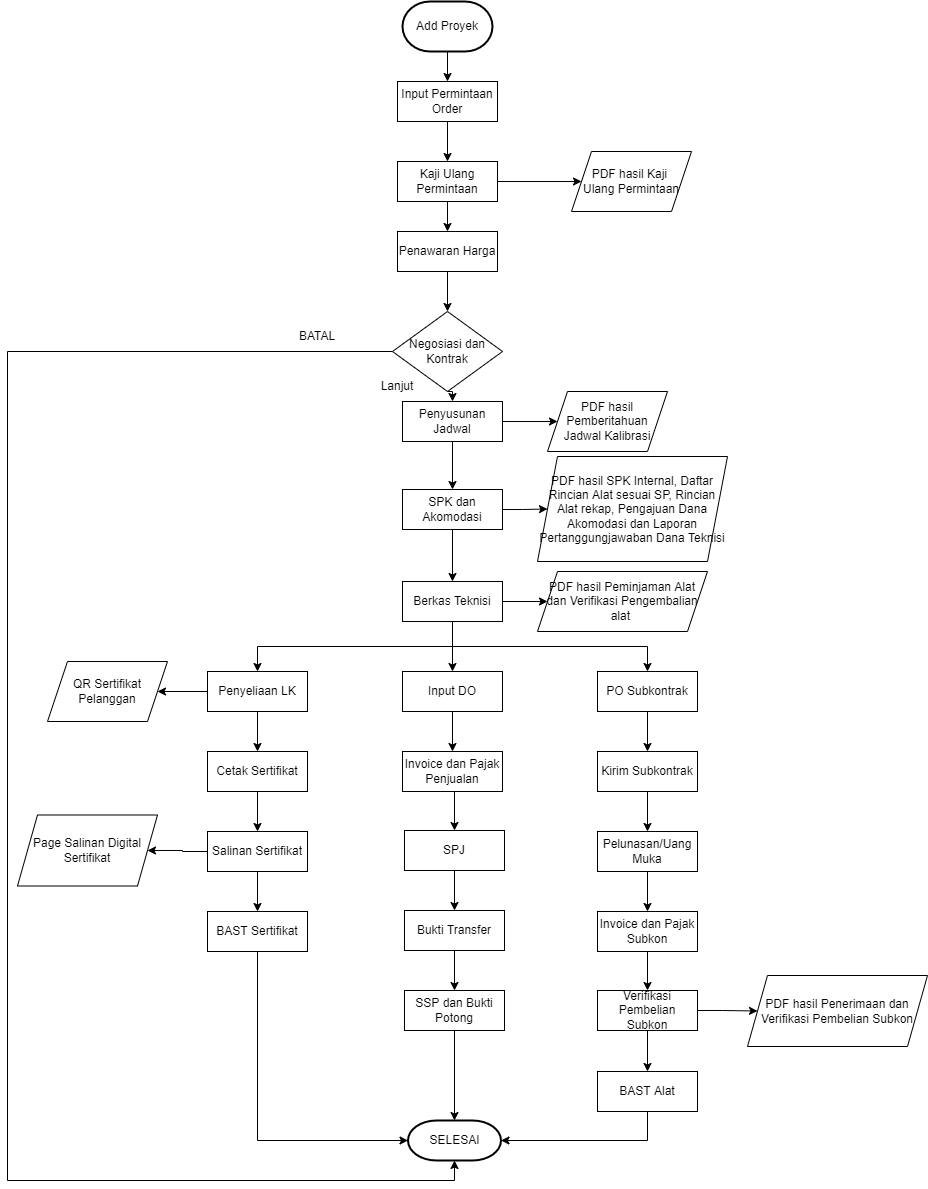

The diagram above was exported from draw.io. Its source (the exported page's mxGraphModel, read from the mxfile embedded in the PNG):
<mxGraphModel dx="1022" dy="460" grid="1" gridSize="10" guides="1" tooltips="1" connect="1" arrows="1" fold="1" page="1" pageScale="1" pageWidth="1000" pageHeight="1400" math="0" shadow="0">
  <root>
    <mxCell id="WIyWlLk6GJQsqaUBKTNV-0" />
    <mxCell id="WIyWlLk6GJQsqaUBKTNV-1" parent="WIyWlLk6GJQsqaUBKTNV-0" />
    <mxCell id="q3JwJ5TW4xhkIGmdU_hO-9" style="edgeStyle=orthogonalEdgeStyle;rounded=0;orthogonalLoop=1;jettySize=auto;html=1;exitX=0.5;exitY=1;exitDx=0;exitDy=0;entryX=0.5;entryY=0;entryDx=0;entryDy=0;" parent="WIyWlLk6GJQsqaUBKTNV-1" source="q3JwJ5TW4xhkIGmdU_hO-1" target="q3JwJ5TW4xhkIGmdU_hO-3" edge="1">
      <mxGeometry relative="1" as="geometry" />
    </mxCell>
    <mxCell id="q3JwJ5TW4xhkIGmdU_hO-1" value="Input Permintaan Order" style="rounded=0;whiteSpace=wrap;html=1;" parent="WIyWlLk6GJQsqaUBKTNV-1" vertex="1">
      <mxGeometry x="400" y="150" width="100" height="40" as="geometry" />
    </mxCell>
    <mxCell id="q3JwJ5TW4xhkIGmdU_hO-8" style="edgeStyle=orthogonalEdgeStyle;rounded=0;orthogonalLoop=1;jettySize=auto;html=1;exitX=0.5;exitY=1;exitDx=0;exitDy=0;exitPerimeter=0;entryX=0.5;entryY=0;entryDx=0;entryDy=0;" parent="WIyWlLk6GJQsqaUBKTNV-1" source="q3JwJ5TW4xhkIGmdU_hO-2" target="q3JwJ5TW4xhkIGmdU_hO-1" edge="1">
      <mxGeometry relative="1" as="geometry" />
    </mxCell>
    <mxCell id="q3JwJ5TW4xhkIGmdU_hO-2" value="Add Proyek" style="strokeWidth=2;html=1;shape=mxgraph.flowchart.terminator;whiteSpace=wrap;" parent="WIyWlLk6GJQsqaUBKTNV-1" vertex="1">
      <mxGeometry x="405" y="70" width="90" height="50" as="geometry" />
    </mxCell>
    <mxCell id="q3JwJ5TW4xhkIGmdU_hO-7" style="edgeStyle=orthogonalEdgeStyle;rounded=0;orthogonalLoop=1;jettySize=auto;html=1;exitX=1;exitY=0.5;exitDx=0;exitDy=0;entryX=0;entryY=0.5;entryDx=0;entryDy=0;" parent="WIyWlLk6GJQsqaUBKTNV-1" source="q3JwJ5TW4xhkIGmdU_hO-3" target="q3JwJ5TW4xhkIGmdU_hO-6" edge="1">
      <mxGeometry relative="1" as="geometry" />
    </mxCell>
    <mxCell id="q3JwJ5TW4xhkIGmdU_hO-42" style="edgeStyle=orthogonalEdgeStyle;rounded=0;orthogonalLoop=1;jettySize=auto;html=1;exitX=0.5;exitY=1;exitDx=0;exitDy=0;entryX=0.5;entryY=0;entryDx=0;entryDy=0;" parent="WIyWlLk6GJQsqaUBKTNV-1" source="q3JwJ5TW4xhkIGmdU_hO-3" target="q3JwJ5TW4xhkIGmdU_hO-10" edge="1">
      <mxGeometry relative="1" as="geometry" />
    </mxCell>
    <mxCell id="q3JwJ5TW4xhkIGmdU_hO-3" value="Kaji Ulang Permintaan" style="rounded=0;whiteSpace=wrap;html=1;" parent="WIyWlLk6GJQsqaUBKTNV-1" vertex="1">
      <mxGeometry x="400" y="230" width="100" height="40" as="geometry" />
    </mxCell>
    <mxCell id="q3JwJ5TW4xhkIGmdU_hO-6" value="PDF hasil Kaji &lt;br&gt;Ulang Permintaan" style="shape=parallelogram;perimeter=parallelogramPerimeter;whiteSpace=wrap;html=1;fixedSize=1;" parent="WIyWlLk6GJQsqaUBKTNV-1" vertex="1">
      <mxGeometry x="574" y="220" width="120" height="60" as="geometry" />
    </mxCell>
    <mxCell id="q3JwJ5TW4xhkIGmdU_hO-43" style="edgeStyle=orthogonalEdgeStyle;rounded=0;orthogonalLoop=1;jettySize=auto;html=1;exitX=0.5;exitY=1;exitDx=0;exitDy=0;entryX=0.5;entryY=0;entryDx=0;entryDy=0;" parent="WIyWlLk6GJQsqaUBKTNV-1" source="q3JwJ5TW4xhkIGmdU_hO-10" target="q3JwJ5TW4xhkIGmdU_hO-11" edge="1">
      <mxGeometry relative="1" as="geometry" />
    </mxCell>
    <mxCell id="q3JwJ5TW4xhkIGmdU_hO-10" value="Penawaran Harga" style="rounded=0;whiteSpace=wrap;html=1;" parent="WIyWlLk6GJQsqaUBKTNV-1" vertex="1">
      <mxGeometry x="400" y="300" width="100" height="40" as="geometry" />
    </mxCell>
    <mxCell id="q3JwJ5TW4xhkIGmdU_hO-47" style="edgeStyle=orthogonalEdgeStyle;rounded=0;orthogonalLoop=1;jettySize=auto;html=1;exitX=0.5;exitY=1;exitDx=0;exitDy=0;entryX=0.5;entryY=0;entryDx=0;entryDy=0;" parent="WIyWlLk6GJQsqaUBKTNV-1" source="q3JwJ5TW4xhkIGmdU_hO-11" target="q3JwJ5TW4xhkIGmdU_hO-12" edge="1">
      <mxGeometry relative="1" as="geometry" />
    </mxCell>
    <mxCell id="q3JwJ5TW4xhkIGmdU_hO-51" style="edgeStyle=orthogonalEdgeStyle;rounded=0;orthogonalLoop=1;jettySize=auto;html=1;exitX=0;exitY=0.5;exitDx=0;exitDy=0;entryX=0.5;entryY=1;entryDx=0;entryDy=0;entryPerimeter=0;" parent="WIyWlLk6GJQsqaUBKTNV-1" source="q3JwJ5TW4xhkIGmdU_hO-11" target="q3JwJ5TW4xhkIGmdU_hO-67" edge="1">
      <mxGeometry relative="1" as="geometry">
        <Array as="points">
          <mxPoint x="10" y="420" />
          <mxPoint x="10" y="1249" />
          <mxPoint x="457" y="1249" />
        </Array>
      </mxGeometry>
    </mxCell>
    <mxCell id="q3JwJ5TW4xhkIGmdU_hO-11" value="Negosiasi dan Kontrak" style="rhombus;whiteSpace=wrap;html=1;" parent="WIyWlLk6GJQsqaUBKTNV-1" vertex="1">
      <mxGeometry x="395" y="380" width="110" height="80" as="geometry" />
    </mxCell>
    <mxCell id="q3JwJ5TW4xhkIGmdU_hO-45" style="edgeStyle=orthogonalEdgeStyle;rounded=0;orthogonalLoop=1;jettySize=auto;html=1;exitX=1;exitY=0.5;exitDx=0;exitDy=0;entryX=0;entryY=0.5;entryDx=0;entryDy=0;" parent="WIyWlLk6GJQsqaUBKTNV-1" source="q3JwJ5TW4xhkIGmdU_hO-12" target="q3JwJ5TW4xhkIGmdU_hO-13" edge="1">
      <mxGeometry relative="1" as="geometry" />
    </mxCell>
    <mxCell id="q3JwJ5TW4xhkIGmdU_hO-48" style="edgeStyle=orthogonalEdgeStyle;rounded=0;orthogonalLoop=1;jettySize=auto;html=1;exitX=0.5;exitY=1;exitDx=0;exitDy=0;entryX=0.5;entryY=0;entryDx=0;entryDy=0;" parent="WIyWlLk6GJQsqaUBKTNV-1" source="q3JwJ5TW4xhkIGmdU_hO-12" target="q3JwJ5TW4xhkIGmdU_hO-14" edge="1">
      <mxGeometry relative="1" as="geometry" />
    </mxCell>
    <mxCell id="q3JwJ5TW4xhkIGmdU_hO-12" value="Penyusunan Jadwal" style="rounded=0;whiteSpace=wrap;html=1;" parent="WIyWlLk6GJQsqaUBKTNV-1" vertex="1">
      <mxGeometry x="405" y="470" width="100" height="40" as="geometry" />
    </mxCell>
    <mxCell id="q3JwJ5TW4xhkIGmdU_hO-13" value="PDF hasil Pemberitahuan Jadwal Kalibrasi" style="shape=parallelogram;perimeter=parallelogramPerimeter;whiteSpace=wrap;html=1;fixedSize=1;" parent="WIyWlLk6GJQsqaUBKTNV-1" vertex="1">
      <mxGeometry x="550" y="460" width="120" height="60" as="geometry" />
    </mxCell>
    <mxCell id="q3JwJ5TW4xhkIGmdU_hO-16" style="edgeStyle=orthogonalEdgeStyle;rounded=0;orthogonalLoop=1;jettySize=auto;html=1;exitX=1;exitY=0.5;exitDx=0;exitDy=0;entryX=0;entryY=0.5;entryDx=0;entryDy=0;" parent="WIyWlLk6GJQsqaUBKTNV-1" source="q3JwJ5TW4xhkIGmdU_hO-14" target="q3JwJ5TW4xhkIGmdU_hO-15" edge="1">
      <mxGeometry relative="1" as="geometry" />
    </mxCell>
    <mxCell id="q3JwJ5TW4xhkIGmdU_hO-49" style="edgeStyle=orthogonalEdgeStyle;rounded=0;orthogonalLoop=1;jettySize=auto;html=1;exitX=0.5;exitY=1;exitDx=0;exitDy=0;entryX=0.5;entryY=0;entryDx=0;entryDy=0;" parent="WIyWlLk6GJQsqaUBKTNV-1" source="q3JwJ5TW4xhkIGmdU_hO-14" target="q3JwJ5TW4xhkIGmdU_hO-17" edge="1">
      <mxGeometry relative="1" as="geometry" />
    </mxCell>
    <mxCell id="q3JwJ5TW4xhkIGmdU_hO-14" value="SPK dan Akomodasi" style="rounded=0;whiteSpace=wrap;html=1;" parent="WIyWlLk6GJQsqaUBKTNV-1" vertex="1">
      <mxGeometry x="405" y="558" width="100" height="40" as="geometry" />
    </mxCell>
    <mxCell id="q3JwJ5TW4xhkIGmdU_hO-15" value="PDF hasil SPK Internal, Daftar Rincian Alat sesuai SP, Rincian Alat rekap, Pengajuan Dana Akomodasi dan Laporan Pertanggungjawaban Dana Teknisi" style="shape=parallelogram;perimeter=parallelogramPerimeter;whiteSpace=wrap;html=1;fixedSize=1;" parent="WIyWlLk6GJQsqaUBKTNV-1" vertex="1">
      <mxGeometry x="540" y="525" width="190" height="105" as="geometry" />
    </mxCell>
    <mxCell id="q3JwJ5TW4xhkIGmdU_hO-24" style="edgeStyle=orthogonalEdgeStyle;rounded=0;orthogonalLoop=1;jettySize=auto;html=1;exitX=0.5;exitY=1;exitDx=0;exitDy=0;entryX=0.5;entryY=0;entryDx=0;entryDy=0;" parent="WIyWlLk6GJQsqaUBKTNV-1" source="q3JwJ5TW4xhkIGmdU_hO-17" target="q3JwJ5TW4xhkIGmdU_hO-20" edge="1">
      <mxGeometry relative="1" as="geometry" />
    </mxCell>
    <mxCell id="q3JwJ5TW4xhkIGmdU_hO-25" style="edgeStyle=orthogonalEdgeStyle;rounded=0;orthogonalLoop=1;jettySize=auto;html=1;exitX=0.5;exitY=1;exitDx=0;exitDy=0;entryX=0.5;entryY=0;entryDx=0;entryDy=0;" parent="WIyWlLk6GJQsqaUBKTNV-1" source="q3JwJ5TW4xhkIGmdU_hO-17" target="q3JwJ5TW4xhkIGmdU_hO-21" edge="1">
      <mxGeometry relative="1" as="geometry" />
    </mxCell>
    <mxCell id="q3JwJ5TW4xhkIGmdU_hO-26" style="edgeStyle=orthogonalEdgeStyle;rounded=0;orthogonalLoop=1;jettySize=auto;html=1;exitX=0.5;exitY=1;exitDx=0;exitDy=0;entryX=0.5;entryY=0;entryDx=0;entryDy=0;" parent="WIyWlLk6GJQsqaUBKTNV-1" source="q3JwJ5TW4xhkIGmdU_hO-17" target="q3JwJ5TW4xhkIGmdU_hO-19" edge="1">
      <mxGeometry relative="1" as="geometry" />
    </mxCell>
    <mxCell id="q3JwJ5TW4xhkIGmdU_hO-28" style="edgeStyle=orthogonalEdgeStyle;rounded=0;orthogonalLoop=1;jettySize=auto;html=1;exitX=1;exitY=0.5;exitDx=0;exitDy=0;entryX=0;entryY=0.5;entryDx=0;entryDy=0;" parent="WIyWlLk6GJQsqaUBKTNV-1" source="q3JwJ5TW4xhkIGmdU_hO-17" target="q3JwJ5TW4xhkIGmdU_hO-18" edge="1">
      <mxGeometry relative="1" as="geometry" />
    </mxCell>
    <mxCell id="q3JwJ5TW4xhkIGmdU_hO-17" value="Berkas Teknisi" style="rounded=0;whiteSpace=wrap;html=1;" parent="WIyWlLk6GJQsqaUBKTNV-1" vertex="1">
      <mxGeometry x="405" y="650" width="100" height="40" as="geometry" />
    </mxCell>
    <mxCell id="q3JwJ5TW4xhkIGmdU_hO-18" value="PDF hasil Peminjaman Alat dan Verifikasi Pengembalian alat&amp;nbsp;" style="shape=parallelogram;perimeter=parallelogramPerimeter;whiteSpace=wrap;html=1;fixedSize=1;" parent="WIyWlLk6GJQsqaUBKTNV-1" vertex="1">
      <mxGeometry x="540" y="640" width="170" height="60" as="geometry" />
    </mxCell>
    <mxCell id="q3JwJ5TW4xhkIGmdU_hO-53" style="edgeStyle=orthogonalEdgeStyle;rounded=0;orthogonalLoop=1;jettySize=auto;html=1;exitX=0.5;exitY=1;exitDx=0;exitDy=0;entryX=0.5;entryY=0;entryDx=0;entryDy=0;" parent="WIyWlLk6GJQsqaUBKTNV-1" source="q3JwJ5TW4xhkIGmdU_hO-19" target="q3JwJ5TW4xhkIGmdU_hO-27" edge="1">
      <mxGeometry relative="1" as="geometry" />
    </mxCell>
    <mxCell id="q3JwJ5TW4xhkIGmdU_hO-73" style="edgeStyle=orthogonalEdgeStyle;rounded=0;orthogonalLoop=1;jettySize=auto;html=1;exitX=0;exitY=0.5;exitDx=0;exitDy=0;entryX=1;entryY=0.5;entryDx=0;entryDy=0;" parent="WIyWlLk6GJQsqaUBKTNV-1" source="q3JwJ5TW4xhkIGmdU_hO-19" target="q3JwJ5TW4xhkIGmdU_hO-72" edge="1">
      <mxGeometry relative="1" as="geometry" />
    </mxCell>
    <mxCell id="q3JwJ5TW4xhkIGmdU_hO-19" value="Penyeliaan LK" style="rounded=0;whiteSpace=wrap;html=1;" parent="WIyWlLk6GJQsqaUBKTNV-1" vertex="1">
      <mxGeometry x="210" y="740" width="100" height="40" as="geometry" />
    </mxCell>
    <mxCell id="q3JwJ5TW4xhkIGmdU_hO-57" style="edgeStyle=orthogonalEdgeStyle;rounded=0;orthogonalLoop=1;jettySize=auto;html=1;exitX=0.5;exitY=1;exitDx=0;exitDy=0;entryX=0.5;entryY=0;entryDx=0;entryDy=0;" parent="WIyWlLk6GJQsqaUBKTNV-1" source="q3JwJ5TW4xhkIGmdU_hO-20" target="q3JwJ5TW4xhkIGmdU_hO-35" edge="1">
      <mxGeometry relative="1" as="geometry" />
    </mxCell>
    <mxCell id="q3JwJ5TW4xhkIGmdU_hO-20" value="PO Subkontrak" style="rounded=0;whiteSpace=wrap;html=1;" parent="WIyWlLk6GJQsqaUBKTNV-1" vertex="1">
      <mxGeometry x="600" y="740" width="100" height="40" as="geometry" />
    </mxCell>
    <mxCell id="q3JwJ5TW4xhkIGmdU_hO-56" style="edgeStyle=orthogonalEdgeStyle;rounded=0;orthogonalLoop=1;jettySize=auto;html=1;exitX=0.5;exitY=1;exitDx=0;exitDy=0;entryX=0.5;entryY=0;entryDx=0;entryDy=0;" parent="WIyWlLk6GJQsqaUBKTNV-1" source="q3JwJ5TW4xhkIGmdU_hO-21" target="q3JwJ5TW4xhkIGmdU_hO-31" edge="1">
      <mxGeometry relative="1" as="geometry" />
    </mxCell>
    <mxCell id="q3JwJ5TW4xhkIGmdU_hO-21" value="Input DO" style="rounded=0;whiteSpace=wrap;html=1;" parent="WIyWlLk6GJQsqaUBKTNV-1" vertex="1">
      <mxGeometry x="405" y="740" width="100" height="40" as="geometry" />
    </mxCell>
    <mxCell id="q3JwJ5TW4xhkIGmdU_hO-54" style="edgeStyle=orthogonalEdgeStyle;rounded=0;orthogonalLoop=1;jettySize=auto;html=1;exitX=0.5;exitY=1;exitDx=0;exitDy=0;entryX=0.5;entryY=0;entryDx=0;entryDy=0;" parent="WIyWlLk6GJQsqaUBKTNV-1" source="q3JwJ5TW4xhkIGmdU_hO-27" target="q3JwJ5TW4xhkIGmdU_hO-29" edge="1">
      <mxGeometry relative="1" as="geometry" />
    </mxCell>
    <mxCell id="q3JwJ5TW4xhkIGmdU_hO-27" value="Cetak Sertifikat" style="rounded=0;whiteSpace=wrap;html=1;" parent="WIyWlLk6GJQsqaUBKTNV-1" vertex="1">
      <mxGeometry x="210" y="820" width="100" height="40" as="geometry" />
    </mxCell>
    <mxCell id="q3JwJ5TW4xhkIGmdU_hO-55" style="edgeStyle=orthogonalEdgeStyle;rounded=0;orthogonalLoop=1;jettySize=auto;html=1;exitX=0.5;exitY=1;exitDx=0;exitDy=0;entryX=0.5;entryY=0;entryDx=0;entryDy=0;" parent="WIyWlLk6GJQsqaUBKTNV-1" source="q3JwJ5TW4xhkIGmdU_hO-29" target="q3JwJ5TW4xhkIGmdU_hO-30" edge="1">
      <mxGeometry relative="1" as="geometry" />
    </mxCell>
    <mxCell id="q3JwJ5TW4xhkIGmdU_hO-75" style="edgeStyle=orthogonalEdgeStyle;rounded=0;orthogonalLoop=1;jettySize=auto;html=1;exitX=0;exitY=0.5;exitDx=0;exitDy=0;entryX=1;entryY=0.5;entryDx=0;entryDy=0;" parent="WIyWlLk6GJQsqaUBKTNV-1" source="q3JwJ5TW4xhkIGmdU_hO-29" target="q3JwJ5TW4xhkIGmdU_hO-74" edge="1">
      <mxGeometry relative="1" as="geometry" />
    </mxCell>
    <mxCell id="q3JwJ5TW4xhkIGmdU_hO-29" value="Salinan Sertifikat" style="rounded=0;whiteSpace=wrap;html=1;" parent="WIyWlLk6GJQsqaUBKTNV-1" vertex="1">
      <mxGeometry x="210" y="900" width="100" height="40" as="geometry" />
    </mxCell>
    <mxCell id="q3JwJ5TW4xhkIGmdU_hO-70" style="edgeStyle=orthogonalEdgeStyle;rounded=0;orthogonalLoop=1;jettySize=auto;html=1;exitX=0.5;exitY=1;exitDx=0;exitDy=0;entryX=0;entryY=0.5;entryDx=0;entryDy=0;entryPerimeter=0;" parent="WIyWlLk6GJQsqaUBKTNV-1" source="q3JwJ5TW4xhkIGmdU_hO-30" target="q3JwJ5TW4xhkIGmdU_hO-67" edge="1">
      <mxGeometry relative="1" as="geometry" />
    </mxCell>
    <mxCell id="q3JwJ5TW4xhkIGmdU_hO-30" value="BAST Sertifikat" style="rounded=0;whiteSpace=wrap;html=1;" parent="WIyWlLk6GJQsqaUBKTNV-1" vertex="1">
      <mxGeometry x="210" y="980" width="100" height="40" as="geometry" />
    </mxCell>
    <mxCell id="q3JwJ5TW4xhkIGmdU_hO-58" style="edgeStyle=orthogonalEdgeStyle;rounded=0;orthogonalLoop=1;jettySize=auto;html=1;exitX=0.5;exitY=1;exitDx=0;exitDy=0;entryX=0.5;entryY=0;entryDx=0;entryDy=0;" parent="WIyWlLk6GJQsqaUBKTNV-1" source="q3JwJ5TW4xhkIGmdU_hO-31" target="q3JwJ5TW4xhkIGmdU_hO-32" edge="1">
      <mxGeometry relative="1" as="geometry" />
    </mxCell>
    <mxCell id="q3JwJ5TW4xhkIGmdU_hO-31" value="Invoice dan Pajak Penjualan" style="rounded=0;whiteSpace=wrap;html=1;" parent="WIyWlLk6GJQsqaUBKTNV-1" vertex="1">
      <mxGeometry x="405" y="820" width="100" height="40" as="geometry" />
    </mxCell>
    <mxCell id="q3JwJ5TW4xhkIGmdU_hO-61" style="edgeStyle=orthogonalEdgeStyle;rounded=0;orthogonalLoop=1;jettySize=auto;html=1;exitX=0.5;exitY=1;exitDx=0;exitDy=0;" parent="WIyWlLk6GJQsqaUBKTNV-1" source="q3JwJ5TW4xhkIGmdU_hO-32" target="q3JwJ5TW4xhkIGmdU_hO-33" edge="1">
      <mxGeometry relative="1" as="geometry" />
    </mxCell>
    <mxCell id="q3JwJ5TW4xhkIGmdU_hO-32" value="SPJ" style="rounded=0;whiteSpace=wrap;html=1;" parent="WIyWlLk6GJQsqaUBKTNV-1" vertex="1">
      <mxGeometry x="407" y="899" width="100" height="40" as="geometry" />
    </mxCell>
    <mxCell id="q3JwJ5TW4xhkIGmdU_hO-63" style="edgeStyle=orthogonalEdgeStyle;rounded=0;orthogonalLoop=1;jettySize=auto;html=1;exitX=0.5;exitY=1;exitDx=0;exitDy=0;entryX=0.5;entryY=0;entryDx=0;entryDy=0;" parent="WIyWlLk6GJQsqaUBKTNV-1" source="q3JwJ5TW4xhkIGmdU_hO-33" target="q3JwJ5TW4xhkIGmdU_hO-34" edge="1">
      <mxGeometry relative="1" as="geometry" />
    </mxCell>
    <mxCell id="q3JwJ5TW4xhkIGmdU_hO-33" value="Bukti Transfer" style="rounded=0;whiteSpace=wrap;html=1;" parent="WIyWlLk6GJQsqaUBKTNV-1" vertex="1">
      <mxGeometry x="407" y="979" width="100" height="40" as="geometry" />
    </mxCell>
    <mxCell id="q3JwJ5TW4xhkIGmdU_hO-69" style="edgeStyle=orthogonalEdgeStyle;rounded=0;orthogonalLoop=1;jettySize=auto;html=1;exitX=0.5;exitY=1;exitDx=0;exitDy=0;entryX=0.5;entryY=0;entryDx=0;entryDy=0;entryPerimeter=0;" parent="WIyWlLk6GJQsqaUBKTNV-1" source="q3JwJ5TW4xhkIGmdU_hO-34" target="q3JwJ5TW4xhkIGmdU_hO-67" edge="1">
      <mxGeometry relative="1" as="geometry" />
    </mxCell>
    <mxCell id="q3JwJ5TW4xhkIGmdU_hO-34" value="SSP dan Bukti Potong" style="rounded=0;whiteSpace=wrap;html=1;" parent="WIyWlLk6GJQsqaUBKTNV-1" vertex="1">
      <mxGeometry x="407" y="1059" width="100" height="40" as="geometry" />
    </mxCell>
    <mxCell id="q3JwJ5TW4xhkIGmdU_hO-59" style="edgeStyle=orthogonalEdgeStyle;rounded=0;orthogonalLoop=1;jettySize=auto;html=1;exitX=0.5;exitY=1;exitDx=0;exitDy=0;entryX=0.5;entryY=0;entryDx=0;entryDy=0;" parent="WIyWlLk6GJQsqaUBKTNV-1" source="q3JwJ5TW4xhkIGmdU_hO-35" target="q3JwJ5TW4xhkIGmdU_hO-36" edge="1">
      <mxGeometry relative="1" as="geometry" />
    </mxCell>
    <mxCell id="q3JwJ5TW4xhkIGmdU_hO-35" value="Kirim Subkontrak" style="rounded=0;whiteSpace=wrap;html=1;" parent="WIyWlLk6GJQsqaUBKTNV-1" vertex="1">
      <mxGeometry x="600" y="820" width="100" height="40" as="geometry" />
    </mxCell>
    <mxCell id="q3JwJ5TW4xhkIGmdU_hO-64" style="edgeStyle=orthogonalEdgeStyle;rounded=0;orthogonalLoop=1;jettySize=auto;html=1;exitX=0.5;exitY=1;exitDx=0;exitDy=0;entryX=0.5;entryY=0;entryDx=0;entryDy=0;" parent="WIyWlLk6GJQsqaUBKTNV-1" source="q3JwJ5TW4xhkIGmdU_hO-36" target="q3JwJ5TW4xhkIGmdU_hO-37" edge="1">
      <mxGeometry relative="1" as="geometry" />
    </mxCell>
    <mxCell id="q3JwJ5TW4xhkIGmdU_hO-36" value="Pelunasan/Uang Muka" style="rounded=0;whiteSpace=wrap;html=1;" parent="WIyWlLk6GJQsqaUBKTNV-1" vertex="1">
      <mxGeometry x="600" y="900" width="100" height="40" as="geometry" />
    </mxCell>
    <mxCell id="q3JwJ5TW4xhkIGmdU_hO-65" style="edgeStyle=orthogonalEdgeStyle;rounded=0;orthogonalLoop=1;jettySize=auto;html=1;exitX=0.5;exitY=1;exitDx=0;exitDy=0;entryX=0.5;entryY=0;entryDx=0;entryDy=0;" parent="WIyWlLk6GJQsqaUBKTNV-1" source="q3JwJ5TW4xhkIGmdU_hO-37" target="q3JwJ5TW4xhkIGmdU_hO-38" edge="1">
      <mxGeometry relative="1" as="geometry" />
    </mxCell>
    <mxCell id="q3JwJ5TW4xhkIGmdU_hO-37" value="Invoice dan Pajak Subkon" style="rounded=0;whiteSpace=wrap;html=1;" parent="WIyWlLk6GJQsqaUBKTNV-1" vertex="1">
      <mxGeometry x="600" y="980" width="100" height="40" as="geometry" />
    </mxCell>
    <mxCell id="q3JwJ5TW4xhkIGmdU_hO-41" style="edgeStyle=orthogonalEdgeStyle;rounded=0;orthogonalLoop=1;jettySize=auto;html=1;exitX=1;exitY=0.5;exitDx=0;exitDy=0;entryX=0;entryY=0.5;entryDx=0;entryDy=0;" parent="WIyWlLk6GJQsqaUBKTNV-1" source="q3JwJ5TW4xhkIGmdU_hO-38" target="q3JwJ5TW4xhkIGmdU_hO-40" edge="1">
      <mxGeometry relative="1" as="geometry" />
    </mxCell>
    <mxCell id="q3JwJ5TW4xhkIGmdU_hO-66" style="edgeStyle=orthogonalEdgeStyle;rounded=0;orthogonalLoop=1;jettySize=auto;html=1;exitX=0.5;exitY=1;exitDx=0;exitDy=0;entryX=0.5;entryY=0;entryDx=0;entryDy=0;" parent="WIyWlLk6GJQsqaUBKTNV-1" source="q3JwJ5TW4xhkIGmdU_hO-38" target="q3JwJ5TW4xhkIGmdU_hO-39" edge="1">
      <mxGeometry relative="1" as="geometry" />
    </mxCell>
    <mxCell id="q3JwJ5TW4xhkIGmdU_hO-38" value="Verifikasi Pembelian Subkon" style="rounded=0;whiteSpace=wrap;html=1;" parent="WIyWlLk6GJQsqaUBKTNV-1" vertex="1">
      <mxGeometry x="600" y="1059" width="100" height="40" as="geometry" />
    </mxCell>
    <mxCell id="q3JwJ5TW4xhkIGmdU_hO-68" style="edgeStyle=orthogonalEdgeStyle;rounded=0;orthogonalLoop=1;jettySize=auto;html=1;exitX=0.5;exitY=1;exitDx=0;exitDy=0;entryX=1;entryY=0.5;entryDx=0;entryDy=0;entryPerimeter=0;" parent="WIyWlLk6GJQsqaUBKTNV-1" source="q3JwJ5TW4xhkIGmdU_hO-39" target="q3JwJ5TW4xhkIGmdU_hO-67" edge="1">
      <mxGeometry relative="1" as="geometry" />
    </mxCell>
    <mxCell id="q3JwJ5TW4xhkIGmdU_hO-39" value="BAST Alat" style="rounded=0;whiteSpace=wrap;html=1;" parent="WIyWlLk6GJQsqaUBKTNV-1" vertex="1">
      <mxGeometry x="600" y="1140" width="100" height="40" as="geometry" />
    </mxCell>
    <mxCell id="q3JwJ5TW4xhkIGmdU_hO-40" value="PDF hasil Penerimaan dan Verifikasi Pembelian Subkon" style="shape=parallelogram;perimeter=parallelogramPerimeter;whiteSpace=wrap;html=1;fixedSize=1;" parent="WIyWlLk6GJQsqaUBKTNV-1" vertex="1">
      <mxGeometry x="750" y="1044" width="180" height="71" as="geometry" />
    </mxCell>
    <mxCell id="q3JwJ5TW4xhkIGmdU_hO-50" value="BATAL" style="text;html=1;strokeColor=none;fillColor=none;align=center;verticalAlign=middle;whiteSpace=wrap;rounded=0;" parent="WIyWlLk6GJQsqaUBKTNV-1" vertex="1">
      <mxGeometry x="290" y="390" width="60" height="30" as="geometry" />
    </mxCell>
    <mxCell id="q3JwJ5TW4xhkIGmdU_hO-52" value="Lanjut" style="text;html=1;strokeColor=none;fillColor=none;align=center;verticalAlign=middle;whiteSpace=wrap;rounded=0;" parent="WIyWlLk6GJQsqaUBKTNV-1" vertex="1">
      <mxGeometry x="370" y="440" width="60" height="30" as="geometry" />
    </mxCell>
    <mxCell id="q3JwJ5TW4xhkIGmdU_hO-67" value="SELESAI" style="strokeWidth=2;html=1;shape=mxgraph.flowchart.terminator;whiteSpace=wrap;" parent="WIyWlLk6GJQsqaUBKTNV-1" vertex="1">
      <mxGeometry x="410.5" y="1189" width="93" height="40" as="geometry" />
    </mxCell>
    <mxCell id="q3JwJ5TW4xhkIGmdU_hO-72" value="QR Sertifikat Pelanggan" style="shape=parallelogram;perimeter=parallelogramPerimeter;whiteSpace=wrap;html=1;fixedSize=1;" parent="WIyWlLk6GJQsqaUBKTNV-1" vertex="1">
      <mxGeometry x="50" y="730" width="120" height="60" as="geometry" />
    </mxCell>
    <mxCell id="q3JwJ5TW4xhkIGmdU_hO-74" value="Page Salinan Digital Sertifikat" style="shape=parallelogram;perimeter=parallelogramPerimeter;whiteSpace=wrap;html=1;fixedSize=1;" parent="WIyWlLk6GJQsqaUBKTNV-1" vertex="1">
      <mxGeometry x="20" y="883.5" width="140" height="71" as="geometry" />
    </mxCell>
  </root>
</mxGraphModel>